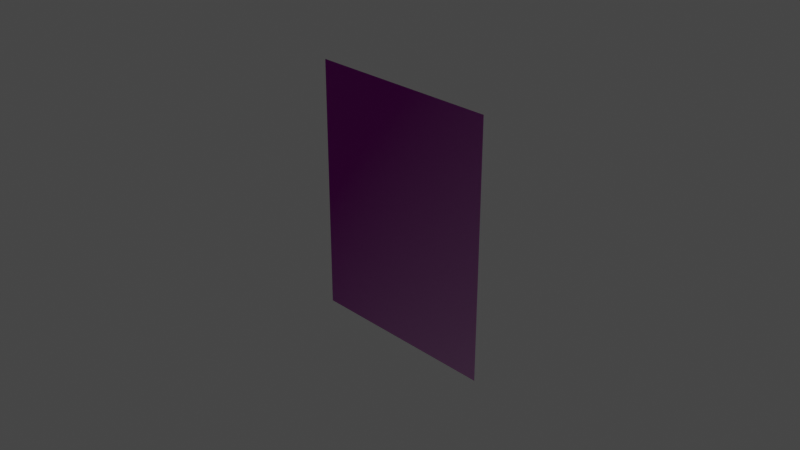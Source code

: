 # Source: brick.blend  (saved by Blender 3.5.10; exported with 4.5.12 LTS)
import bpy
from mathutils import Matrix  # noqa: F401  (used for matrix-valued properties, if any)

bpy.ops.wm.read_factory_settings(use_empty=True)
scene = bpy.context.scene
scene.name = 'Scene'

# ---- collections
col_collection = bpy.data.collections.new('Collection'); scene.collection.children.link(col_collection)

# ---- images (referenced by path relative to the original .blend; pixels are not part of the script)
import os
ASSET_DIR = os.environ.get("B2B_ASSET_DIR", "")  # directory of the original .blend (textures are referenced by path, not embedded)
HERE = os.path.dirname(os.path.abspath(__file__))  # packed textures are extracted next to this script under _unpacked/

def load_image(name, relpath, width, height, colorspace="sRGB"):
    """Load a texture the original file referenced (path relative to the .blend, or extracted next to this script)."""
    p = next((c for c in (os.path.join(HERE, relpath), os.path.join(ASSET_DIR, relpath)) if relpath and os.path.exists(c)), "")
    if p:
        img = bpy.data.images.load(p, check_existing=True)
        img.name = name
    else:  # same state as the original file: an image datablock whose file is absent (Cycles renders it pink)
        img = bpy.data.images.new(name, width, height)
        img.source = "FILE"
        img.filepath = "//" + (relpath or name)
    img.colorspace_settings.name = colorspace
    return img
img_brick_wall_old_normal_jpg = load_image('Brick_wall_old_normal.jpg', 'Brick_wall_old_normal.jpg', 1024, 1024, 'Non-Color')
img_brick_wall_old_jpg = load_image('Brick_wall_old.jpg', 'Brick_wall_old.jpg', 1024, 1024, 'sRGB')

# ---- materials (node trees are filled in below, after node groups)
mat_material_001 = bpy.data.materials.new('Material.001')

# ---- material node trees
mat_material_001.use_nodes = True; mat_material_001.node_tree.nodes.clear()
_N = mat_material_001.node_tree.nodes; _L = mat_material_001.node_tree.links
n0 = _N.new('ShaderNodeOutputMaterial'); n0.name = 'Material Output'; n0.location = (300, 300)
n1 = _N.new('ShaderNodeNormalMap'); n1.name = 'Normal Map'; n1.location = (-283, -240)
n1.inputs[0].default_value = 5.0
n2 = _N.new('ShaderNodeTexImage'); n2.name = 'Image Texture.001'; n2.location = (-643, -242)
n2.image = img_brick_wall_old_normal_jpg
n3 = _N.new('ShaderNodeBsdfPrincipled'); n3.name = 'Principled BSDF'; n3.location = (10, 300)
n3.distribution = 'GGX'
n3.subsurface_method = 'RANDOM_WALK_SKIN'
n3.inputs[2].default_value = 1.0
n3.inputs[3].default_value = 1.45
n3.inputs[27].default_value = (0.0, 0.0, 0.0, 1.0)
n3.inputs[28].default_value = 1.0
n4 = _N.new('ShaderNodeTexImage'); n4.name = 'Image Texture'; n4.location = (-382, 220)
n4.image = img_brick_wall_old_jpg
_L.new(n3.outputs[0], n0.inputs[0])
_L.new(n2.outputs[0], n1.inputs[1])
_L.new(n4.outputs[0], n3.inputs[0])
_L.new(n1.outputs[0], n3.inputs[5])
n0.is_active_output = True

# ---- world
world_world = bpy.data.worlds.new('World'); scene.world = world_world
world_world.use_nodes = True; world_world.node_tree.nodes.clear()
_N = world_world.node_tree.nodes; _L = world_world.node_tree.links
n0 = _N.new('ShaderNodeOutputWorld'); n0.name = 'World Output'; n0.location = (300, 300)
n1 = _N.new('ShaderNodeBackground'); n1.name = 'Background'; n1.location = (10, 300)
n1.inputs[0].default_value = (0.05088, 0.05088, 0.05088, 1.0)
_L.new(n1.outputs[0], n0.inputs[0])
n0.is_active_output = True
world_world.color = (0.05088, 0.05088, 0.05088)
world_world.use_sun_shadow = False
world_world.sun_shadow_jitter_overblur = 0.0

# ---- cameras
cam_camera = bpy.data.cameras.new('Camera')
cam_camera.clip_end = 100.0
cam_camera.ortho_scale = 7.314

# ---- lights
light_sun = bpy.data.lights.new('Sun', 'SUN')
light_sun.transmission_factor = 0.0
light_sun.shadow_soft_size = 0.125

# ---- meshes
me_plane = bpy.data.meshes.new('Plane')
me_plane.from_pydata([(-1.0, -1.0, 0.0), (1.0, -1.0, 0.0), (-1.0, 1.0, 0.0), (1.0, 1.0, 0.0)], [], [(0, 1, 3, 2)])
_uv = me_plane.uv_layers.new(name='UVMap')
_uv.uv.foreach_set('vector', [0.0, 0.0, 1.0, 0.0, 1.0, 1.0, 0.0, 1.0])
me_plane.materials.append(mat_material_001)
me_plane.update()

# ---- objects
ob_camera = bpy.data.objects.new('Camera', cam_camera)
ob_plane = bpy.data.objects.new('Plane', me_plane)
ob_sun = bpy.data.objects.new('Sun', light_sun)

# ---- transforms, parenting, visibility, modifiers, constraints
ob_camera.location = (7.359, -6.926, 4.958)
ob_camera.rotation_euler = (1.109, 0.0, 0.8149)
ob_camera.lock_rotations_4d = False
ob_camera.empty_display_type = 'ARROWS'
ob_camera.color = (0.0, 0.0, 0.0, 0.0)
ob_camera.display_type = 'WIRE'
ob_camera.lineart.crease_threshold = 0.0
ob_plane.location = (0.0, 0.0, 0.0)
ob_plane.rotation_euler = (1.571, -0.0, 0.0)
ob_plane.scale = (1.1, 1.424, 1.0)
ob_sun.location = (0.0, 0.0, 2.191)
ob_sun.rotation_euler = (1.453, 0.04499, -0.5977)

# ---- collection membership
col_collection.objects.link(ob_camera)
col_collection.objects.link(ob_plane)
col_collection.objects.link(ob_sun)

# ---- scene / render settings (as saved in the file)
scene.camera = ob_camera
scene.frame_start = 1; scene.frame_end = 250; scene.frame_set(1)
scene.render.engine = 'CYCLES'
scene.cycles.samples = 256
scene.cycles.sampling_pattern = 'TABULATED_SOBOL'
scene.cycles.use_light_tree = False
scene.view_settings.view_transform = 'Filmic'
bpy.context.view_layer.update()
